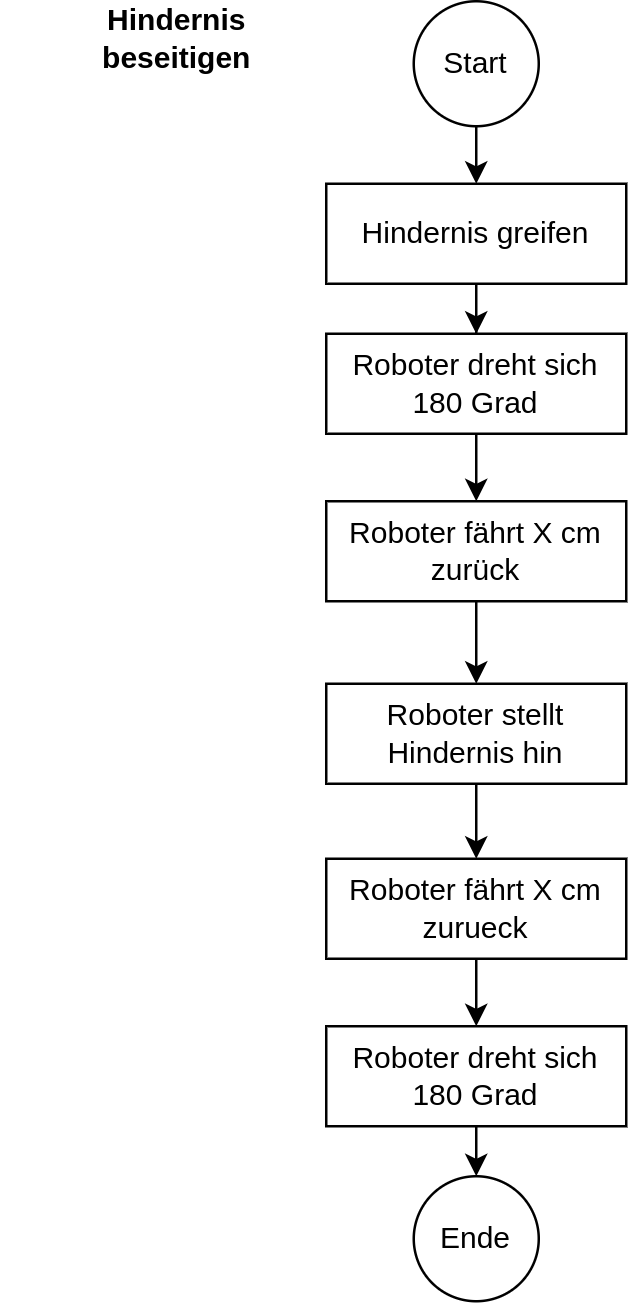

The diagram above was exported from draw.io. Its source (the exported page's mxGraphModel, read from the mxfile embedded in the PNG):
<mxGraphModel dx="1499" dy="842" grid="1" gridSize="10" guides="1" tooltips="1" connect="1" arrows="1" fold="1" page="1" pageScale="1" pageWidth="827" pageHeight="1169" math="0" shadow="0">
  <root>
    <mxCell id="0" />
    <mxCell id="1" parent="0" />
    <mxCell id="NjPScbCJBuAubw8OMgPV-1" style="edgeStyle=orthogonalEdgeStyle;rounded=0;orthogonalLoop=1;jettySize=auto;html=1;exitX=0.5;exitY=1;exitDx=0;exitDy=0;" edge="1" parent="1" source="NjPScbCJBuAubw8OMgPV-2" target="NjPScbCJBuAubw8OMgPV-4">
      <mxGeometry relative="1" as="geometry" />
    </mxCell>
    <mxCell id="NjPScbCJBuAubw8OMgPV-2" value="Hindernis greifen" style="whiteSpace=wrap;html=1;" vertex="1" parent="1">
      <mxGeometry x="730" y="1133" width="120" height="40" as="geometry" />
    </mxCell>
    <mxCell id="NjPScbCJBuAubw8OMgPV-3" style="edgeStyle=orthogonalEdgeStyle;rounded=0;orthogonalLoop=1;jettySize=auto;html=1;exitX=0.5;exitY=1;exitDx=0;exitDy=0;entryX=0.5;entryY=0;entryDx=0;entryDy=0;" edge="1" parent="1" source="NjPScbCJBuAubw8OMgPV-4" target="NjPScbCJBuAubw8OMgPV-6">
      <mxGeometry relative="1" as="geometry" />
    </mxCell>
    <mxCell id="NjPScbCJBuAubw8OMgPV-4" value="Roboter dreht sich 180 Grad" style="whiteSpace=wrap;html=1;" vertex="1" parent="1">
      <mxGeometry x="730" y="1193" width="120" height="40" as="geometry" />
    </mxCell>
    <mxCell id="NjPScbCJBuAubw8OMgPV-5" style="edgeStyle=orthogonalEdgeStyle;rounded=0;orthogonalLoop=1;jettySize=auto;html=1;exitX=0.5;exitY=1;exitDx=0;exitDy=0;entryX=0.5;entryY=0;entryDx=0;entryDy=0;" edge="1" parent="1" source="NjPScbCJBuAubw8OMgPV-6" target="NjPScbCJBuAubw8OMgPV-8">
      <mxGeometry relative="1" as="geometry" />
    </mxCell>
    <mxCell id="NjPScbCJBuAubw8OMgPV-6" value="Roboter fährt X cm zurück" style="whiteSpace=wrap;html=1;" vertex="1" parent="1">
      <mxGeometry x="730" y="1260" width="120" height="40" as="geometry" />
    </mxCell>
    <mxCell id="NjPScbCJBuAubw8OMgPV-7" style="edgeStyle=orthogonalEdgeStyle;rounded=0;orthogonalLoop=1;jettySize=auto;html=1;exitX=0.5;exitY=1;exitDx=0;exitDy=0;" edge="1" parent="1" source="NjPScbCJBuAubw8OMgPV-8" target="NjPScbCJBuAubw8OMgPV-10">
      <mxGeometry relative="1" as="geometry" />
    </mxCell>
    <mxCell id="NjPScbCJBuAubw8OMgPV-8" value="Roboter stellt Hindernis hin" style="whiteSpace=wrap;html=1;" vertex="1" parent="1">
      <mxGeometry x="730" y="1333" width="120" height="40" as="geometry" />
    </mxCell>
    <mxCell id="NjPScbCJBuAubw8OMgPV-9" style="edgeStyle=orthogonalEdgeStyle;rounded=0;orthogonalLoop=1;jettySize=auto;html=1;exitX=0.5;exitY=1;exitDx=0;exitDy=0;entryX=0.5;entryY=0;entryDx=0;entryDy=0;" edge="1" parent="1" source="NjPScbCJBuAubw8OMgPV-10" target="NjPScbCJBuAubw8OMgPV-11">
      <mxGeometry relative="1" as="geometry" />
    </mxCell>
    <mxCell id="NjPScbCJBuAubw8OMgPV-10" value="Roboter fährt X cm zurueck" style="whiteSpace=wrap;html=1;" vertex="1" parent="1">
      <mxGeometry x="730" y="1403" width="120" height="40" as="geometry" />
    </mxCell>
    <mxCell id="Qhmnh2h8WUEw43WxJpmf-4" style="edgeStyle=orthogonalEdgeStyle;rounded=0;orthogonalLoop=1;jettySize=auto;html=1;exitX=0.5;exitY=1;exitDx=0;exitDy=0;entryX=0.5;entryY=0;entryDx=0;entryDy=0;" edge="1" parent="1" source="NjPScbCJBuAubw8OMgPV-11" target="Qhmnh2h8WUEw43WxJpmf-2">
      <mxGeometry relative="1" as="geometry" />
    </mxCell>
    <mxCell id="NjPScbCJBuAubw8OMgPV-11" value="Roboter dreht sich 180 Grad" style="whiteSpace=wrap;html=1;" vertex="1" parent="1">
      <mxGeometry x="730" y="1470" width="120" height="40" as="geometry" />
    </mxCell>
    <mxCell id="D_zZD_LZzn65sBeA3U1p-1" value="&lt;span style=&quot;text-wrap: wrap;&quot;&gt;&lt;b&gt;Hindernis beseitigen&lt;/b&gt;&lt;/span&gt;" style="text;html=1;align=center;verticalAlign=middle;resizable=0;points=[];autosize=1;strokeColor=none;fillColor=none;" vertex="1" parent="1">
      <mxGeometry x="600" y="1060" width="140" height="30" as="geometry" />
    </mxCell>
    <mxCell id="Qhmnh2h8WUEw43WxJpmf-3" style="edgeStyle=orthogonalEdgeStyle;rounded=0;orthogonalLoop=1;jettySize=auto;html=1;exitX=0.5;exitY=1;exitDx=0;exitDy=0;entryX=0.5;entryY=0;entryDx=0;entryDy=0;" edge="1" parent="1" source="Qhmnh2h8WUEw43WxJpmf-1" target="NjPScbCJBuAubw8OMgPV-2">
      <mxGeometry relative="1" as="geometry" />
    </mxCell>
    <mxCell id="Qhmnh2h8WUEw43WxJpmf-1" value="Start" style="ellipse;whiteSpace=wrap;html=1;aspect=fixed;" vertex="1" parent="1">
      <mxGeometry x="765" y="1060" width="50" height="50" as="geometry" />
    </mxCell>
    <mxCell id="Qhmnh2h8WUEw43WxJpmf-2" value="Ende" style="ellipse;whiteSpace=wrap;html=1;aspect=fixed;" vertex="1" parent="1">
      <mxGeometry x="765" y="1530" width="50" height="50" as="geometry" />
    </mxCell>
  </root>
</mxGraphModel>